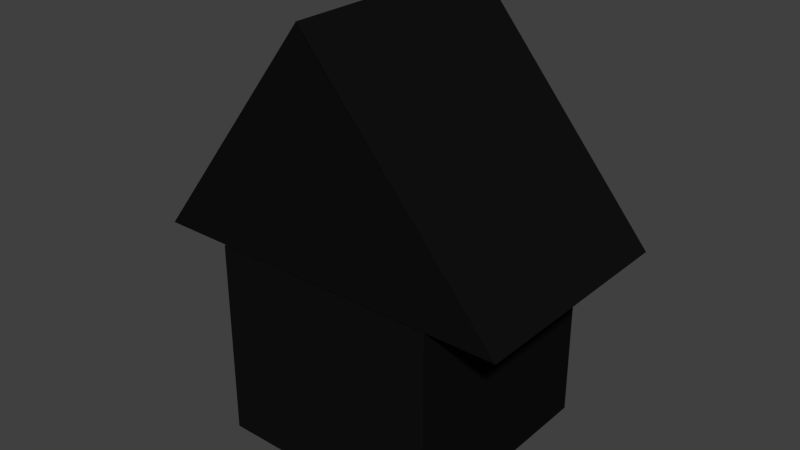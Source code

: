 # Source: arrow_copy.blend  (saved by Blender 2.72.0; exported with 4.5.12 LTS)
import bpy
from mathutils import Matrix  # noqa: F401  (used for matrix-valued properties, if any)

bpy.ops.wm.read_factory_settings(use_empty=True)
scene = bpy.context.scene
scene.name = 'Scene'

# ---- collections
col_collection_5 = bpy.data.collections.new('Collection 5'); scene.collection.children.link(col_collection_5)

# ---- materials (node trees are filled in below, after node groups)
mat_material = bpy.data.materials.new('Material')
mat_material.alpha_threshold = 0.0
mat_material.use_transparent_shadow = False
mat_material.diffuse_color = (0.005605, 0.005605, 0.005605, 1.0)
mat_material.roughness = 0.5

# ---- material node trees

# ---- world
world_world = bpy.data.worlds.new('World'); scene.world = world_world
world_world.color = (0.05088, 0.05088, 0.05088)
world_world.use_sun_shadow = False
world_world.sun_shadow_jitter_overblur = 0.0
world_world.cycles.sampling_method = 'MANUAL'
world_world.cycles.sample_map_resolution = 256

# ---- meshes
me_cube_002 = bpy.data.meshes.new('Cube.002')
me_cube_002.from_pydata([(0.142, 0.2272, -0.2297), (0.142, -0.2272, -0.2297), (-0.142, -0.2272, -0.2297), (-0.142, 0.2272, -0.2297), (0.142, 0.2272, -0.6272), (0.142, -0.2272, -0.6272), (-0.142, -0.2272, -0.6272), (-0.142, 0.2272, -0.6272), (-0.0001233, 0.2032, 0.2293), (-0.0001233, -0.2512, 0.2293), (-0.002115, -0.2472, 0.2272), (-0.002115, 0.2072, 0.2272), (0.2272, 0.2272, -0.2272), (0.2272, -0.2272, -0.2272), (-0.2272, -0.2272, -0.2272), (-0.2272, 0.2272, -0.2272)], [], [(4, 5, 1, 0), (5, 6, 2, 1), (6, 7, 3, 2), (7, 4, 0, 3), (0, 1, 2, 3), (7, 6, 5, 4), (12, 13, 9, 8), (13, 14, 10, 9), (14, 15, 11, 10), (15, 12, 8, 11), (8, 9, 10, 11), (15, 14, 13, 12)])
me_cube_002.materials.append(mat_material)
me_cube_002.use_remesh_preserve_volume = False
me_cube_002.use_remesh_preserve_attributes = False
me_cube_002.use_mirror_vertex_groups = False
me_cube_002.update()

# ---- objects
ob_cube_001 = bpy.data.objects.new('Cube.001', me_cube_002)

# ---- transforms, parenting, visibility, modifiers, constraints
ob_cube_001.location = (0.07601, 0.1088, 0.3337)
ob_cube_001.scale = (0.8, 0.5, 0.5)
ob_cube_001.lineart.crease_threshold = 0.0

# ---- collection membership
col_collection_5.objects.link(ob_cube_001)

# ---- scene / render settings (as saved in the file)
scene.frame_start = 1; scene.frame_end = 250; scene.frame_set(1)
scene.render.engine = 'BLENDER_EEVEE_NEXT'
scene.render.resolution_percentage = 50
scene.render.dither_intensity = 0.0
scene.cycles.use_denoising = False
scene.cycles.samples = 10
scene.cycles.sampling_pattern = 'TABULATED_SOBOL'
scene.cycles.light_sampling_threshold = 0.0
scene.cycles.use_adaptive_sampling = False
scene.cycles.use_light_tree = False
scene.cycles.blur_glossy = 0.0
scene.cycles.pixel_filter_type = 'GAUSSIAN'
scene.cycles.sample_clamp_indirect = 0.0
scene.view_settings.view_transform = 'Standard'
bpy.context.view_layer.update()

# ---- added for rendering (the .blend has no active camera and no usable light): camera, sun
cam_auto = bpy.data.cameras.new('AutoCamera')
cam_auto.lens = 50.0
cam_auto.sensor_width = 36.0
cam_auto.clip_end = 1000.0
ob_auto_camera = bpy.data.objects.new('AutoCamera', cam_auto)
scene.collection.objects.link(ob_auto_camera)
ob_auto_camera.location = (0.640911, -0.575072, 0.686136)
ob_auto_camera.rotation_euler = (1.09748, -7.21219e-08, 0.694738)
scene.camera = ob_auto_camera
light_auto_sun = bpy.data.lights.new('AutoSun', 'SUN')
light_auto_sun.energy = 3.0
light_auto_sun.angle = 0.0523599
ob_auto_sun = bpy.data.objects.new('AutoSun', light_auto_sun)
scene.collection.objects.link(ob_auto_sun)
ob_auto_sun.rotation_euler = (0.872665, 0.174533, 0.523599)
bpy.context.view_layer.update()
